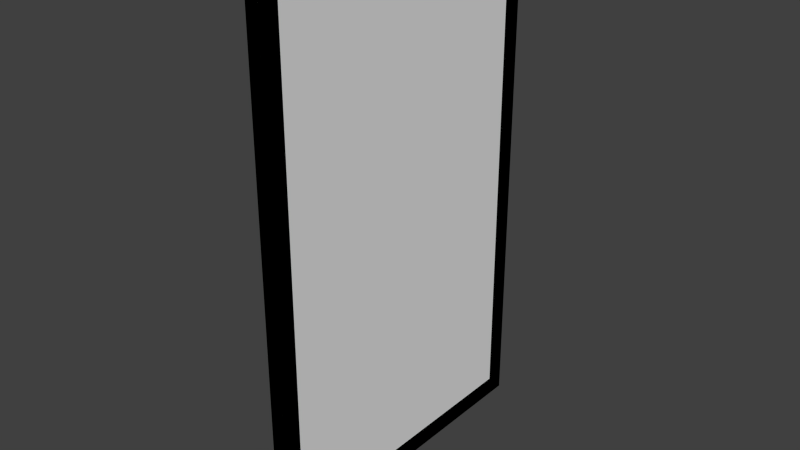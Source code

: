 # Source: painting_simple.blend  (saved by Blender 2.73.0; exported with 4.5.12 LTS)
import bpy
from mathutils import Matrix  # noqa: F401  (used for matrix-valued properties, if any)

bpy.ops.wm.read_factory_settings(use_empty=True)
scene = bpy.context.scene
scene.name = 'Scene'

# ---- collections
col_collection_3 = bpy.data.collections.new('Collection 3'); scene.collection.children.link(col_collection_3)

# ---- materials (node trees are filled in below, after node groups)
mat_material_001 = bpy.data.materials.new('Material.001')
mat_material_001.alpha_threshold = 0.0
mat_material_001.roughness = 0.5
mat_material = bpy.data.materials.new('Material')
mat_material.alpha_threshold = 0.0
mat_material.roughness = 0.5

# ---- material node trees
mat_material_001.use_nodes = True; mat_material_001.node_tree.nodes.clear()
_N = mat_material_001.node_tree.nodes; _L = mat_material_001.node_tree.links
n0 = _N.new('ShaderNodeOutputMaterial'); n0.name = 'Material Output'; n0.location = (300, 300)
n1 = _N.new('ShaderNodeBsdfDiffuse'); n1.name = 'Diffuse BSDF'; n1.location = (10, 300)
n1.inputs[0].default_value = (0.0006128, 0.0, 0.8, 1.0)
_L.new(n1.outputs[0], n0.inputs[0])
n0.is_active_output = True
mat_material.use_nodes = True; mat_material.node_tree.nodes.clear()
_N = mat_material.node_tree.nodes; _L = mat_material.node_tree.links
n0 = _N.new('ShaderNodeOutputMaterial'); n0.name = 'Material Output'; n0.location = (300, 300)
n1 = _N.new('ShaderNodeBsdfDiffuse'); n1.name = 'Diffuse BSDF'; n1.location = (10, 300)
n1.inputs[0].default_value = (0.001625, 0.8, 0.0, 1.0)
_L.new(n1.outputs[0], n0.inputs[0])
n0.is_active_output = True

# ---- world
world_world = bpy.data.worlds.new('World'); scene.world = world_world
world_world.color = (0.05088, 0.05088, 0.05088)
world_world.use_sun_shadow = False
world_world.sun_shadow_jitter_overblur = 0.0
world_world.cycles.sampling_method = 'MANUAL'
world_world.cycles.sample_map_resolution = 256

# ---- meshes
me_cube_002 = bpy.data.meshes.new('Cube.002')
me_cube_002.from_pydata([(-1.0, -25.0, -40.0), (-1.0, 25.0, -40.0), (1.0, 25.0, -40.0), (1.0, -25.0, -40.0), (-1.0, -25.0, 40.0), (-1.0, 25.0, 40.0), (1.0, 25.0, 40.0), (1.0, -25.0, 40.0)], [], [(5, 6, 2, 1), (7, 4, 0, 3), (0, 1, 2, 3), (7, 6, 5, 4), (1, 0, 4, 5), (7, 3, 2, 6)])
me_cube_002.use_remesh_preserve_volume = False
me_cube_002.use_remesh_preserve_attributes = False
me_cube_002.use_mirror_vertex_groups = False
me_cube_002.update()
me_cube_001 = bpy.data.meshes.new('Cube.001')
me_cube_001.from_pydata([(-0.5, -22.0, -37.0), (-0.5, 22.0, -37.0), (-0.5, -22.0, 37.0), (-0.5, 22.0, 37.0)], [], [(0, 1, 3, 2)])
_uv = me_cube_001.uv_layers.new(name='UVMap')
_uv.uv.foreach_set('vector', [7.71e-05, 7.71e-05, 0.5946, 7.71e-05, 0.5946, 0.9999, 7.71e-05, 0.9999])
me_cube_001.materials.append(mat_material_001)
me_cube_001.use_remesh_preserve_volume = False
me_cube_001.use_remesh_preserve_attributes = False
me_cube_001.use_mirror_vertex_groups = False
me_cube_001.update()
me_cube = bpy.data.meshes.new('Cube')
me_cube.from_pydata([(-1.0, -25.0, -40.0), (-1.0, 25.0, -40.0), (1.0, 25.0, -40.0), (1.0, -25.0, -40.0), (-1.0, -25.0, 40.0), (-1.0, 25.0, 40.0), (1.0, 25.0, 40.0), (1.0, -25.0, 40.0), (-1.0, -22.0, -37.0), (-1.0, 22.0, -37.0), (1.0, 22.0, -37.0), (1.0, -22.0, -37.0), (-1.0, -22.0, 37.0), (-1.0, 22.0, 37.0), (1.0, 22.0, 37.0), (1.0, -22.0, 37.0)], [], [(7, 3, 11, 15), (5, 6, 2, 1), (3, 2, 10, 11), (7, 4, 0, 3), (0, 1, 2, 3), (7, 6, 5, 4), (9, 8, 11, 10), (9, 10, 14, 13), (6, 7, 15, 14), (2, 6, 14, 10), (1, 0, 8, 9), (5, 1, 9, 13), (4, 5, 13, 12), (0, 4, 12, 8), (8, 12, 15, 11), (12, 13, 14, 15)])
_uv = me_cube.uv_layers.new(name='UVMap')
_uv.uv.foreach_set('vector', [0.9999, 0.06261, 0.0001266, 0.06261, 0.03762, 0.02512, 0.9624, 0.02512, 0.9999, 0.1628, 0.9999, 0.1878, 0.0001266, 0.1878, 0.0001266, 0.1628, 0.0001266, 0.3131, 0.625, 0.3131, 0.5875, 0.3505, 0.03762, 0.3505, 0.9999, 0.06261, 0.9999, 0.0876, 0.0001266, 0.0876, 0.0001266, 0.06261, 0.0001266, 0.2881, 0.625, 0.2881, 0.625, 0.3131, 0.0001266, 0.3131, 0.0001266, 0.4383, 0.625, 0.4383, 0.625, 0.4633, 0.0001266, 0.4633, 0.5875, 0.3755, 0.03762, 0.3755, 0.03762, 0.3505, 0.5875, 0.3505, 0.03762, 0.2503, 0.03762, 0.2253, 0.9624, 0.2253, 0.9624, 0.2503, 0.625, 0.4383, 0.0001266, 0.4383, 0.03762, 0.4008, 0.5875, 0.4008, 0.0001266, 0.1878, 0.9999, 0.1878, 0.9624, 0.2253, 0.03762, 0.2253, 0.625, 0.2881, 0.0001266, 0.2881, 0.03762, 0.2506, 0.5875, 0.2506, 0.9999, 0.1628, 0.0001266, 0.1628, 0.03762, 0.1253, 0.9624, 0.1253, 0.0001266, 0.4633, 0.625, 0.4633, 0.5875, 0.5008, 0.03762, 0.5008, 0.0001266, 0.0876, 0.9999, 0.0876, 0.9624, 0.1251, 0.03762, 0.1251, 0.03762, 0.0001266, 0.9624, 0.0001266, 0.9624, 0.02512, 0.03762, 0.02512, 0.03762, 0.3758, 0.5875, 0.3758, 0.5875, 0.4008, 0.03762, 0.4008])
me_cube.materials.append(mat_material)
me_cube.use_remesh_preserve_volume = False
me_cube.use_remesh_preserve_attributes = False
me_cube.use_mirror_vertex_groups = False
me_cube.update()

# ---- objects
ob_ubx_frame = bpy.data.objects.new('UBX_frame', me_cube_002)
ob_painting = bpy.data.objects.new('painting', me_cube_001)
ob_frame = bpy.data.objects.new('frame', me_cube)

# ---- transforms, parenting, visibility, modifiers, constraints
ob_ubx_frame.location = (0.0, 0.0, 0.0)
ob_ubx_frame.hide_viewport = True
ob_ubx_frame.lineart.crease_threshold = 0.0
ob_painting.location = (0.0, 0.0, 0.0)
ob_painting.lineart.crease_threshold = 0.0
ob_frame.location = (0.0, 0.0, 0.0)
ob_frame.lineart.crease_threshold = 0.0

# ---- collection membership
col_collection_3.objects.link(ob_ubx_frame)
col_collection_3.objects.link(ob_painting)
col_collection_3.objects.link(ob_frame)

# ---- scene / render settings (as saved in the file)
scene.frame_start = 1; scene.frame_end = 250; scene.frame_set(1)
scene.render.engine = 'CYCLES'
scene.render.resolution_percentage = 50
scene.render.dither_intensity = 0.0
scene.cycles.use_denoising = False
scene.cycles.samples = 10
scene.cycles.sampling_pattern = 'TABULATED_SOBOL'
scene.cycles.light_sampling_threshold = 0.0
scene.cycles.use_adaptive_sampling = False
scene.cycles.use_light_tree = False
scene.cycles.blur_glossy = 0.0
scene.cycles.pixel_filter_type = 'GAUSSIAN'
scene.cycles.sample_clamp_indirect = 0.0
scene.view_settings.view_transform = 'Standard'
bpy.context.view_layer.update()

# ---- added for rendering (the .blend has no active camera and no usable light): camera, sun
cam_auto = bpy.data.cameras.new('AutoCamera')
cam_auto.lens = 50.0
cam_auto.sensor_width = 36.0
cam_auto.clip_end = 1532.2
ob_auto_camera = bpy.data.objects.new('AutoCamera', cam_auto)
scene.collection.objects.link(ob_auto_camera)
ob_auto_camera.location = (87.3051, -104.766, 69.8441)
ob_auto_camera.rotation_euler = (1.09748, -7.21219e-08, 0.694738)
scene.camera = ob_auto_camera
light_auto_sun = bpy.data.lights.new('AutoSun', 'SUN')
light_auto_sun.energy = 3.0
light_auto_sun.angle = 0.0523599
ob_auto_sun = bpy.data.objects.new('AutoSun', light_auto_sun)
scene.collection.objects.link(ob_auto_sun)
ob_auto_sun.rotation_euler = (0.872665, 0.174533, 0.523599)
bpy.context.view_layer.update()
